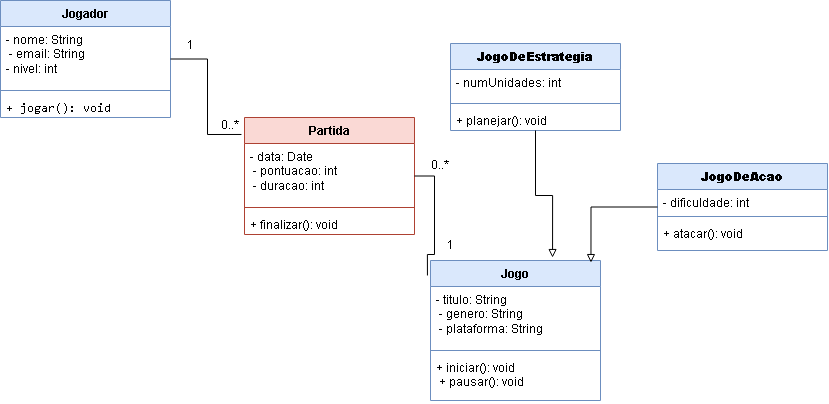

The diagram above was exported from draw.io. Its source (the exported page's mxGraphModel, read from the mxfile embedded in the PNG):
<mxGraphModel dx="1099" dy="712" grid="1" gridSize="10" guides="1" tooltips="1" connect="1" arrows="1" fold="1" page="1" pageScale="1" pageWidth="827" pageHeight="1169" math="0" shadow="0">
  <root>
    <mxCell id="0" />
    <mxCell id="1" parent="0" />
    <mxCell id="j_AXlsYCVXulznGM9stF-1" parent="1" style="swimlane;fontStyle=1;align=center;verticalAlign=top;childLayout=stackLayout;horizontal=1;startSize=26;horizontalStack=0;resizeParent=1;resizeParentMax=0;resizeLast=0;collapsible=1;marginBottom=0;whiteSpace=wrap;html=1;fillColor=#dae8fc;strokeColor=#6c8ebf;" value="Jogo" vertex="1">
      <mxGeometry height="140" width="170" x="430" y="380" as="geometry" />
    </mxCell>
    <mxCell id="j_AXlsYCVXulznGM9stF-2" parent="j_AXlsYCVXulznGM9stF-1" style="text;strokeColor=none;fillColor=none;align=left;verticalAlign=top;spacingLeft=4;spacingRight=4;overflow=hidden;rotatable=0;points=[[0,0.5],[1,0.5]];portConstraint=eastwest;whiteSpace=wrap;html=1;" value="- titulo: String&lt;div&gt;&amp;nbsp;- genero: String&lt;/div&gt;&lt;div&gt;&amp;nbsp;- plataforma: String&lt;/div&gt;" vertex="1">
      <mxGeometry height="60" width="170" y="26" as="geometry" />
    </mxCell>
    <mxCell id="j_AXlsYCVXulznGM9stF-3" parent="j_AXlsYCVXulznGM9stF-1" style="line;strokeWidth=1;fillColor=none;align=left;verticalAlign=middle;spacingTop=-1;spacingLeft=3;spacingRight=3;rotatable=0;labelPosition=right;points=[];portConstraint=eastwest;strokeColor=inherit;" value="" vertex="1">
      <mxGeometry height="8" width="170" y="86" as="geometry" />
    </mxCell>
    <mxCell id="j_AXlsYCVXulznGM9stF-4" parent="j_AXlsYCVXulznGM9stF-1" style="text;strokeColor=none;fillColor=none;align=left;verticalAlign=top;spacingLeft=4;spacingRight=4;overflow=hidden;rotatable=0;points=[[0,0.5],[1,0.5]];portConstraint=eastwest;whiteSpace=wrap;html=1;" value="+ iniciar(): void&amp;nbsp;&lt;div&gt;&amp;nbsp;+ pausar(): void&lt;/div&gt;" vertex="1">
      <mxGeometry height="46" width="170" y="94" as="geometry" />
    </mxCell>
    <mxCell id="j_AXlsYCVXulznGM9stF-5" parent="1" style="swimlane;fontStyle=1;align=center;verticalAlign=top;childLayout=stackLayout;horizontal=1;startSize=26;horizontalStack=0;resizeParent=1;resizeParentMax=0;resizeLast=0;collapsible=1;marginBottom=0;whiteSpace=wrap;html=1;fillColor=#fad9d5;strokeColor=#ae4132;" value="Partida&lt;div&gt;&lt;br&gt;&lt;/div&gt;" vertex="1">
      <mxGeometry height="117" width="170" x="244" y="237" as="geometry" />
    </mxCell>
    <mxCell id="j_AXlsYCVXulznGM9stF-6" parent="j_AXlsYCVXulznGM9stF-5" style="text;strokeColor=none;fillColor=none;align=left;verticalAlign=top;spacingLeft=4;spacingRight=4;overflow=hidden;rotatable=0;points=[[0,0.5],[1,0.5]];portConstraint=eastwest;whiteSpace=wrap;html=1;" value="- data: Date&lt;div&gt;&amp;nbsp;- pontuacao: int&lt;/div&gt;&lt;div&gt;&amp;nbsp;- duracao: int&lt;/div&gt;" vertex="1">
      <mxGeometry height="60" width="170" y="26" as="geometry" />
    </mxCell>
    <mxCell id="j_AXlsYCVXulznGM9stF-7" parent="j_AXlsYCVXulznGM9stF-5" style="line;strokeWidth=1;fillColor=none;align=left;verticalAlign=middle;spacingTop=-1;spacingLeft=3;spacingRight=3;rotatable=0;labelPosition=right;points=[];portConstraint=eastwest;strokeColor=inherit;" value="" vertex="1">
      <mxGeometry height="8" width="170" y="86" as="geometry" />
    </mxCell>
    <mxCell id="j_AXlsYCVXulznGM9stF-8" parent="j_AXlsYCVXulznGM9stF-5" style="text;strokeColor=none;fillColor=none;align=left;verticalAlign=top;spacingLeft=4;spacingRight=4;overflow=hidden;rotatable=0;points=[[0,0.5],[1,0.5]];portConstraint=eastwest;whiteSpace=wrap;html=1;" value="+ finalizar(): void" vertex="1">
      <mxGeometry height="23" width="170" y="94" as="geometry" />
    </mxCell>
    <mxCell id="j_AXlsYCVXulznGM9stF-9" parent="1" style="swimlane;fontStyle=1;align=center;verticalAlign=top;childLayout=stackLayout;horizontal=1;startSize=26;horizontalStack=0;resizeParent=1;resizeParentMax=0;resizeLast=0;collapsible=1;marginBottom=0;whiteSpace=wrap;html=1;fillColor=#dae8fc;strokeColor=#6c8ebf;" value="Jogador" vertex="1">
      <mxGeometry height="117" width="170" y="120" as="geometry" />
    </mxCell>
    <mxCell id="j_AXlsYCVXulznGM9stF-10" parent="j_AXlsYCVXulznGM9stF-9" style="text;align=left;verticalAlign=top;spacingLeft=4;spacingRight=4;overflow=hidden;rotatable=0;points=[[0,0.5],[1,0.5]];portConstraint=eastwest;whiteSpace=wrap;html=1;" value="- nome: String&lt;div&gt;&amp;nbsp;- email: String&amp;nbsp;&lt;/div&gt;&lt;div&gt;- nivel: int&lt;/div&gt;" vertex="1">
      <mxGeometry height="60" width="170" y="26" as="geometry" />
    </mxCell>
    <mxCell id="j_AXlsYCVXulznGM9stF-11" parent="j_AXlsYCVXulznGM9stF-9" style="line;strokeWidth=1;fillColor=none;align=left;verticalAlign=middle;spacingTop=-1;spacingLeft=3;spacingRight=3;rotatable=0;labelPosition=right;points=[];portConstraint=eastwest;strokeColor=inherit;" value="" vertex="1">
      <mxGeometry height="8" width="170" y="86" as="geometry" />
    </mxCell>
    <mxCell id="j_AXlsYCVXulznGM9stF-12" parent="j_AXlsYCVXulznGM9stF-9" style="text;strokeColor=none;fillColor=none;align=left;verticalAlign=top;spacingLeft=4;spacingRight=4;overflow=hidden;rotatable=0;points=[[0,0.5],[1,0.5]];portConstraint=eastwest;whiteSpace=wrap;html=1;" value="&lt;code dir=&quot;ltr&quot;&gt;+ jogar(): void&lt;/code&gt;" vertex="1">
      <mxGeometry height="23" width="170" y="94" as="geometry" />
    </mxCell>
    <mxCell id="j_AXlsYCVXulznGM9stF-13" edge="1" parent="1" source="j_AXlsYCVXulznGM9stF-9" style="edgeStyle=orthogonalEdgeStyle;rounded=0;orthogonalLoop=1;jettySize=auto;html=1;entryX=-0.018;entryY=0.145;entryDx=0;entryDy=0;entryPerimeter=0;endArrow=none;endFill=0;" target="j_AXlsYCVXulznGM9stF-5">
      <mxGeometry relative="1" as="geometry" />
    </mxCell>
    <mxCell id="j_AXlsYCVXulznGM9stF-14" edge="1" parent="1" source="j_AXlsYCVXulznGM9stF-5" style="edgeStyle=orthogonalEdgeStyle;rounded=0;orthogonalLoop=1;jettySize=auto;html=1;entryX=-0.018;entryY=0.107;entryDx=0;entryDy=0;entryPerimeter=0;endArrow=none;endFill=0;" target="j_AXlsYCVXulznGM9stF-1">
      <mxGeometry relative="1" as="geometry" />
    </mxCell>
    <mxCell id="j_AXlsYCVXulznGM9stF-15" parent="1" style="text;html=1;whiteSpace=wrap;strokeColor=none;fillColor=none;align=center;verticalAlign=middle;rounded=0;" value="1" vertex="1">
      <mxGeometry height="30" width="60" x="160" y="150" as="geometry" />
    </mxCell>
    <mxCell id="j_AXlsYCVXulznGM9stF-16" parent="1" style="text;html=1;whiteSpace=wrap;strokeColor=none;fillColor=none;align=center;verticalAlign=middle;rounded=0;" value="0..*" vertex="1">
      <mxGeometry height="30" width="60" x="200" y="230" as="geometry" />
    </mxCell>
    <mxCell id="j_AXlsYCVXulznGM9stF-17" parent="1" style="text;html=1;whiteSpace=wrap;strokeColor=none;fillColor=none;align=center;verticalAlign=middle;rounded=0;" value="0..*" vertex="1">
      <mxGeometry height="30" width="60" x="410" y="270" as="geometry" />
    </mxCell>
    <mxCell id="j_AXlsYCVXulznGM9stF-18" parent="1" style="text;html=1;whiteSpace=wrap;strokeColor=none;fillColor=none;align=center;verticalAlign=middle;rounded=0;" value="1" vertex="1">
      <mxGeometry height="30" width="60" x="420" y="350" as="geometry" />
    </mxCell>
    <mxCell id="j_AXlsYCVXulznGM9stF-19" parent="1" style="swimlane;fontStyle=1;align=center;verticalAlign=top;childLayout=stackLayout;horizontal=1;startSize=26;horizontalStack=0;resizeParent=1;resizeParentMax=0;resizeLast=0;collapsible=1;marginBottom=0;whiteSpace=wrap;html=1;fillColor=#dae8fc;strokeColor=#6c8ebf;" value="&lt;strong&gt;JogoDeAcao&lt;/strong&gt;" vertex="1">
      <mxGeometry height="87" width="170" x="657" y="283" as="geometry" />
    </mxCell>
    <mxCell id="j_AXlsYCVXulznGM9stF-20" parent="j_AXlsYCVXulznGM9stF-19" style="text;strokeColor=none;fillColor=none;align=left;verticalAlign=top;spacingLeft=4;spacingRight=4;overflow=hidden;rotatable=0;points=[[0,0.5],[1,0.5]];portConstraint=eastwest;whiteSpace=wrap;html=1;" value="- dificuldade: int" vertex="1">
      <mxGeometry height="23" width="170" y="26" as="geometry" />
    </mxCell>
    <mxCell id="j_AXlsYCVXulznGM9stF-21" parent="j_AXlsYCVXulznGM9stF-19" style="line;strokeWidth=1;fillColor=none;align=left;verticalAlign=middle;spacingTop=-1;spacingLeft=3;spacingRight=3;rotatable=0;labelPosition=right;points=[];portConstraint=eastwest;strokeColor=inherit;" value="" vertex="1">
      <mxGeometry height="8" width="170" y="49" as="geometry" />
    </mxCell>
    <mxCell id="j_AXlsYCVXulznGM9stF-22" parent="j_AXlsYCVXulznGM9stF-19" style="text;strokeColor=none;fillColor=none;align=left;verticalAlign=top;spacingLeft=4;spacingRight=4;overflow=hidden;rotatable=0;points=[[0,0.5],[1,0.5]];portConstraint=eastwest;whiteSpace=wrap;html=1;" value="+ atacar(): void" vertex="1">
      <mxGeometry height="30" width="170" y="57" as="geometry" />
    </mxCell>
    <mxCell id="j_AXlsYCVXulznGM9stF-23" parent="1" style="swimlane;fontStyle=1;align=center;verticalAlign=top;childLayout=stackLayout;horizontal=1;startSize=26;horizontalStack=0;resizeParent=1;resizeParentMax=0;resizeLast=0;collapsible=1;marginBottom=0;whiteSpace=wrap;html=1;fillColor=#dae8fc;strokeColor=#6c8ebf;" value="&lt;strong&gt;JogoDeEstrategia&lt;/strong&gt;&lt;div&gt;&lt;strong&gt;&lt;br&gt;&lt;/strong&gt;&lt;/div&gt;" vertex="1">
      <mxGeometry height="87" width="170" x="450" y="163" as="geometry" />
    </mxCell>
    <mxCell id="j_AXlsYCVXulznGM9stF-24" parent="j_AXlsYCVXulznGM9stF-23" style="text;strokeColor=none;fillColor=none;align=left;verticalAlign=top;spacingLeft=4;spacingRight=4;overflow=hidden;rotatable=0;points=[[0,0.5],[1,0.5]];portConstraint=eastwest;whiteSpace=wrap;html=1;" value="- numUnidades: int" vertex="1">
      <mxGeometry height="30" width="170" y="26" as="geometry" />
    </mxCell>
    <mxCell id="j_AXlsYCVXulznGM9stF-25" parent="j_AXlsYCVXulznGM9stF-23" style="line;strokeWidth=1;fillColor=none;align=left;verticalAlign=middle;spacingTop=-1;spacingLeft=3;spacingRight=3;rotatable=0;labelPosition=right;points=[];portConstraint=eastwest;strokeColor=inherit;" value="" vertex="1">
      <mxGeometry height="8" width="170" y="56" as="geometry" />
    </mxCell>
    <mxCell id="j_AXlsYCVXulznGM9stF-26" parent="j_AXlsYCVXulznGM9stF-23" style="text;strokeColor=none;fillColor=none;align=left;verticalAlign=top;spacingLeft=4;spacingRight=4;overflow=hidden;rotatable=0;points=[[0,0.5],[1,0.5]];portConstraint=eastwest;whiteSpace=wrap;html=1;" value="+ planejar(): void" vertex="1">
      <mxGeometry height="23" width="170" y="64" as="geometry" />
    </mxCell>
    <mxCell id="j_AXlsYCVXulznGM9stF-28" edge="1" parent="1" source="j_AXlsYCVXulznGM9stF-23" style="edgeStyle=orthogonalEdgeStyle;rounded=0;orthogonalLoop=1;jettySize=auto;html=1;entryX=0.718;entryY=-0.021;entryDx=0;entryDy=0;entryPerimeter=0;endArrow=block;endFill=0;" target="j_AXlsYCVXulznGM9stF-1">
      <mxGeometry relative="1" as="geometry" />
    </mxCell>
    <mxCell id="j_AXlsYCVXulznGM9stF-30" edge="1" parent="1" source="j_AXlsYCVXulznGM9stF-19" style="edgeStyle=orthogonalEdgeStyle;rounded=0;orthogonalLoop=1;jettySize=auto;html=1;entryX=0.944;entryY=0.015;entryDx=0;entryDy=0;entryPerimeter=0;endArrow=block;endFill=0;" target="j_AXlsYCVXulznGM9stF-1">
      <mxGeometry relative="1" as="geometry" />
    </mxCell>
  </root>
</mxGraphModel>